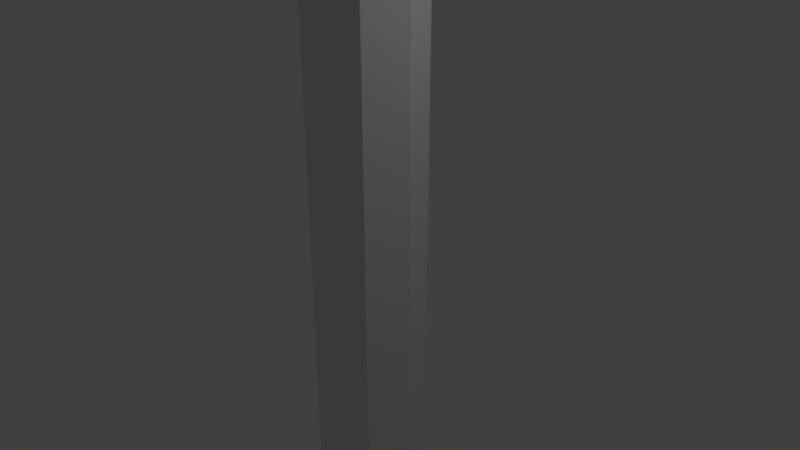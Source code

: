 # Source: lame-sword.blend  (saved by Blender 2.78.0; exported with 4.5.12 LTS)
import bpy
from mathutils import Matrix  # noqa: F401  (used for matrix-valued properties, if any)

bpy.ops.wm.read_factory_settings(use_empty=True)
scene = bpy.context.scene
scene.name = 'Scene'

# ---- collections
col_collection_1 = bpy.data.collections.new('Collection 1'); scene.collection.children.link(col_collection_1)

# ---- world
world_world = bpy.data.worlds.new('World'); scene.world = world_world
world_world.color = (0.05088, 0.05088, 0.05088)
world_world.use_sun_shadow = False
world_world.sun_shadow_jitter_overblur = 0.0
world_world.cycles.sampling_method = 'MANUAL'

# ---- cameras
cam_camera = bpy.data.cameras.new('Camera')
cam_camera.clip_end = 100.0
cam_camera.lens = 35.0
cam_camera.sensor_width = 32.0
cam_camera.sensor_height = 18.0
cam_camera.ortho_scale = 7.314
cam_camera.dof.focus_distance = 0.0
cam_camera.dof.aperture_fstop = 128.0

# ---- lights
light_lamp = bpy.data.lights.new('Lamp', 'POINT')
light_lamp.transmission_factor = 0.0
light_lamp.cutoff_distance = 30.0
light_lamp.energy = 100.0
light_lamp.shadow_buffer_clip_start = 1.001
light_lamp.shadow_soft_size = 0.1
light_lamp.shadow_maximum_resolution = 0.006
light_lamp.use_absolute_resolution = True

# ---- meshes
me_cylinder = bpy.data.meshes.new('Cylinder')
me_cylinder.from_pydata([(-1.0, 1.615, -4.628), (-1.0, 1.615, 3.372), (-0.4697, 1.395, -4.628), (-0.4697, 1.395, 3.372), (-0.25, 0.8647, -4.628), (-0.25, 0.8647, 3.372), (-0.4697, 0.3344, -4.628), (-0.4697, 0.3344, 3.372), (-1.0, 0.1147, -4.628), (-1.0, 0.1147, 3.372), (-1.53, 0.3344, -4.628), (-1.53, 0.3344, 3.372), (-1.75, 0.8647, -4.628), (-1.75, 0.8647, 3.372), (-1.53, 1.395, -4.628), (-1.53, 1.395, 3.372), (-1.0, 3.365, -5.628), (-0.2929, 2.632, -5.628), (-1.967e-05, 0.8647, -5.628), (-0.2929, -0.9031, -5.628), (-1.0, -1.635, -5.628), (-1.707, -0.9031, -5.628), (-2.0, 0.8647, -5.628), (-1.707, 2.632, -5.628), (-1.0, 4.115, -6.628), (-0.2929, 3.163, -6.628), (-1.931e-05, 0.8647, -6.628), (-0.2929, -1.433, -6.628), (-1.0, -2.385, -6.628), (-1.707, -1.433, -6.628), (-2.0, 0.8647, -6.628), (-1.707, 3.163, -6.628), (-1.0, 3.302, -6.628), (-0.4697, 2.588, -6.628), (-0.25, 0.8647, -6.628), (-0.4697, -0.8589, -6.628), (-1.0, -1.573, -6.628), (-1.53, -0.8589, -6.628), (-1.75, 0.8647, -6.628), (-1.53, 2.588, -6.628), (-1.0, 2.693, -7.628), (-0.6023, 2.157, -7.628), (-0.4375, 0.8647, -7.628), (-0.6023, -0.428, -7.628), (-1.0, -0.9634, -7.628), (-1.398, -0.428, -7.628), (-1.563, 0.8647, -7.628), (-1.398, 2.157, -7.628), (-1.0, 2.876, -11.63), (-0.5625, 2.287, -11.63), (-0.3813, 0.8647, -11.63), (-0.5625, -0.5573, -11.63), (-1.0, -1.146, -11.63), (-1.438, -0.5573, -11.63), (-1.619, 0.8647, -11.63), (-1.438, 2.287, -11.63), (-1.0, 3.32, -15.63), (-0.4658, 2.601, -15.63), (-0.2445, 0.8647, -15.63), (-0.4658, -0.8715, -15.63), (-1.0, -1.591, -15.63), (-1.534, -0.8715, -15.63), (-1.756, 0.8647, -15.63), (-1.534, 2.601, -15.63), (-1.0, 2.227, -17.51), (-0.7037, 1.828, -17.51), (-0.581, 0.8647, -17.51), (-0.7037, -0.0983, -17.51), (-1.0, -0.4972, -17.51), (-1.296, -0.0983, -17.51), (-1.419, 0.8647, -17.51), (-1.296, 1.828, -17.51), (-1.0, 0.8647, -18.75), (-1.0, 0.8647, -18.75), (-1.0, 0.8647, -18.75), (-1.0, 0.8647, -18.75), (-1.0, 0.8647, -18.75), (-1.0, 0.8647, -18.75), (-1.0, 0.8647, -18.75), (-1.0, 0.8647, -18.75), (-0.4697, 1.395, 3.372), (-1.0, 1.615, 3.372), (-0.25, 0.8647, 3.372), (-0.4697, 0.3344, 3.372), (-1.0, 0.1147, 3.372), (-1.53, 0.3344, 3.372), (-1.75, 0.8647, 3.372), (-1.53, 1.395, 3.372), (-0.4697, 1.925, 3.872), (-1.0, 2.365, 3.872), (-0.25, 0.8647, 3.872), (-0.4697, -0.196, 3.872), (-1.0, -0.6353, 3.872), (-1.53, -0.196, 3.872), (-1.75, 0.8647, 3.872), (-1.53, 1.925, 3.872), (-1.0, 0.8647, 5.372), (-1.0, 0.8647, 5.372), (-1.0, 0.8647, 5.372), (-1.0, 0.8647, 5.372), (-1.0, 0.8647, 5.372), (-1.0, 0.8647, 5.372), (-1.0, 0.8647, 5.372), (-1.0, 0.8647, 5.372)], [], [(0, 1, 3, 2), (2, 3, 5, 4), (4, 5, 7, 6), (6, 7, 9, 8), (8, 9, 11, 10), (10, 11, 13, 12), (1, 15, 87, 81), (12, 13, 15, 14), (14, 15, 1, 0), (6, 8, 20, 19), (22, 23, 31, 30), (12, 14, 23, 22), (2, 4, 18, 17), (8, 10, 21, 20), (14, 0, 16, 23), (0, 2, 17, 16), (4, 6, 19, 18), (10, 12, 22, 21), (29, 30, 38, 37), (20, 21, 29, 28), (18, 19, 27, 26), (16, 17, 25, 24), (23, 16, 24, 31), (21, 22, 30, 29), (19, 20, 28, 27), (17, 18, 26, 25), (32, 33, 41, 40), (27, 28, 36, 35), (25, 26, 34, 33), (30, 31, 39, 38), (28, 29, 37, 36), (26, 27, 35, 34), (24, 25, 33, 32), (31, 24, 32, 39), (46, 47, 55, 54), (39, 32, 40, 47), (37, 38, 46, 45), (35, 36, 44, 43), (33, 34, 42, 41), (38, 39, 47, 46), (36, 37, 45, 44), (34, 35, 43, 42), (49, 50, 58, 57), (44, 45, 53, 52), (42, 43, 51, 50), (40, 41, 49, 48), (47, 40, 48, 55), (45, 46, 54, 53), (43, 44, 52, 51), (41, 42, 50, 49), (63, 56, 64, 71), (54, 55, 63, 62), (52, 53, 61, 60), (50, 51, 59, 58), (48, 49, 57, 56), (55, 48, 56, 63), (53, 54, 62, 61), (51, 52, 60, 59), (66, 67, 75, 74), (61, 62, 70, 69), (59, 60, 68, 67), (57, 58, 66, 65), (62, 63, 71, 70), (60, 61, 69, 68), (58, 59, 67, 66), (56, 57, 65, 64), (72, 73, 74, 75, 76, 77, 78, 79), (64, 65, 73, 72), (71, 64, 72, 79), (69, 70, 78, 77), (67, 68, 76, 75), (65, 66, 74, 73), (70, 71, 79, 78), (68, 69, 77, 76), (84, 83, 91, 92), (3, 1, 81, 80), (7, 5, 82, 83), (13, 11, 85, 86), (9, 7, 83, 84), (15, 13, 86, 87), (5, 3, 80, 82), (11, 9, 84, 85), (89, 95, 103, 97), (82, 80, 88, 90), (87, 86, 94, 95), (85, 84, 92, 93), (83, 82, 90, 91), (80, 81, 89, 88), (81, 87, 95, 89), (86, 85, 93, 94), (96, 97, 103, 102, 101, 100, 99, 98), (94, 93, 101, 102), (92, 91, 99, 100), (90, 88, 96, 98), (95, 94, 102, 103), (93, 92, 100, 101), (91, 90, 98, 99), (88, 89, 97, 96)])
_uv = me_cylinder.uv_layers.new(name='UVMap')
_uv.uv.foreach_set('vector', [0.7343, 0.3879, 0.7343, 0.7759, 0.7214, 0.7757, 0.7214, 0.3878, 0.7214, 0.3878, 0.7214, 0.7757, 0.6927, 0.7756, 0.6927, 0.3877, 0.6927, 0.3877, 0.6927, 0.7756, 0.665, 0.7757, 0.665, 0.3878, 0.665, 0.3878, 0.665, 0.7757, 0.6546, 0.7759, 0.6546, 0.388, 0.8671, 0.3877, 0.8671, 0.7757, 0.854, 0.7757, 0.854, 0.3877, 0.854, 0.3877, 0.854, 0.7757, 0.8253, 0.7757, 0.8253, 0.3877, 0.0, 0.0, 0.0, 0.0, 0.0, 0.0, 0.0, 0.0, 0.8253, 0.3877, 0.8253, 0.7757, 0.7977, 0.7757, 0.7977, 0.3877, 0.7977, 0.3877, 0.7977, 0.7757, 0.7874, 0.7756, 0.7874, 0.3877, 0.7611, 0.2085, 0.7613, 0.2181, 0.7081, 0.3029, 0.7078, 0.2688, 0.8676, 0.1793, 0.8676, 0.09434, 0.9208, 0.06865, 0.9208, 0.1793, 0.8145, 0.1799, 0.8145, 0.1547, 0.8676, 0.09434, 0.8676, 0.1793, 0.7611, 0.1571, 0.761, 0.1833, 0.7077, 0.1838, 0.7078, 0.09753, 0.8145, 0.218, 0.8145, 0.2061, 0.8676, 0.2656, 0.8677, 0.3028, 0.8145, 0.1547, 0.8145, 0.1453, 0.8677, 0.06058, 0.8676, 0.09434, 0.7613, 0.1454, 0.7611, 0.1571, 0.7078, 0.09753, 0.7081, 0.0606, 0.761, 0.1833, 0.7611, 0.2085, 0.7078, 0.2688, 0.7077, 0.1838, 0.8145, 0.2061, 0.8145, 0.1799, 0.8676, 0.1793, 0.8676, 0.2656, 0.9358, 0.6567, 0.9202, 0.5453, 0.9335, 0.5453, 0.9452, 0.6289, 0.8677, 0.3028, 0.8676, 0.2656, 0.9208, 0.2913, 0.9209, 0.3391, 0.7077, 0.1838, 0.7078, 0.2688, 0.6547, 0.2945, 0.6546, 0.1838, 0.7081, 0.0606, 0.7078, 0.09753, 0.6547, 0.07182, 0.6549, 0.02425, 0.8676, 0.09434, 0.8677, 0.06058, 0.9209, 0.02425, 0.9208, 0.06865, 0.8676, 0.2656, 0.8676, 0.1793, 0.9208, 0.1793, 0.9208, 0.2913, 0.7078, 0.2688, 0.7081, 0.3029, 0.6549, 0.3392, 0.6547, 0.2945, 0.7078, 0.09753, 0.7077, 0.1838, 0.6546, 0.1838, 0.6547, 0.07182, 0.2864, 0.612, 0.2472, 0.6119, 0.2247, 0.5634, 0.254, 0.5635, 0.04216, 0.7067, 0.07975, 0.6605, 0.07975, 0.6999, 0.05156, 0.7346, 0.04216, 0.9296, 0.02658, 0.8181, 0.03988, 0.8181, 0.05156, 0.9017, 0.9202, 0.5453, 0.9358, 0.4338, 0.9452, 0.4617, 0.9335, 0.5453, 0.9734, 0.7029, 0.9358, 0.6567, 0.9452, 0.6289, 0.9734, 0.6635, 0.02658, 0.8181, 0.04216, 0.7067, 0.05156, 0.7346, 0.03988, 0.8181, 0.07975, 0.9758, 0.04216, 0.9296, 0.05156, 0.9017, 0.07975, 0.9363, 0.9358, 0.4338, 0.9734, 0.3877, 0.9734, 0.4271, 0.9452, 0.4617, 0.4695, 0.5636, 0.4013, 0.5636, 0.3943, 0.3696, 0.4694, 0.3696, 0.378, 0.6121, 0.3415, 0.612, 0.3739, 0.5635, 0.4013, 0.5636, 0.5611, 0.6121, 0.469, 0.6121, 0.4695, 0.5636, 0.5386, 0.5636, 0.06412, 0.6119, 0.02739, 0.612, 0.05978, 0.5635, 0.08733, 0.5634, 0.2472, 0.6119, 0.1552, 0.6118, 0.1556, 0.5633, 0.2247, 0.5634, 0.469, 0.6121, 0.378, 0.6121, 0.4013, 0.5636, 0.4695, 0.5636, 0.6004, 0.6121, 0.5611, 0.6121, 0.5386, 0.5636, 0.568, 0.5636, 0.1552, 0.6118, 0.06412, 0.6119, 0.08733, 0.5634, 0.1556, 0.5633, 0.2315, 0.3694, 0.1556, 0.3694, 0.1553, 0.1753, 0.248, 0.1754, 0.568, 0.5636, 0.5386, 0.5636, 0.5453, 0.3696, 0.5778, 0.3696, 0.1556, 0.5633, 0.08733, 0.5634, 0.08043, 0.3694, 0.1556, 0.3694, 0.254, 0.5635, 0.2247, 0.5634, 0.2315, 0.3694, 0.2638, 0.3696, 0.4013, 0.5636, 0.3739, 0.5635, 0.3642, 0.3696, 0.3943, 0.3696, 0.5386, 0.5636, 0.4695, 0.5636, 0.4694, 0.3696, 0.5453, 0.3696, 0.08733, 0.5634, 0.05978, 0.5635, 0.05013, 0.3696, 0.08043, 0.3694, 0.2247, 0.5634, 0.1556, 0.5633, 0.1556, 0.3694, 0.2315, 0.3694, 0.3774, 0.1756, 0.3406, 0.1756, 0.3987, 0.08445, 0.4191, 0.08447, 0.4694, 0.3696, 0.3943, 0.3696, 0.3774, 0.1756, 0.469, 0.1756, 0.5778, 0.3696, 0.5453, 0.3696, 0.5618, 0.1756, 0.6014, 0.1756, 0.1556, 0.3694, 0.08043, 0.3694, 0.06359, 0.1754, 0.1553, 0.1753, 0.2638, 0.3696, 0.2315, 0.3694, 0.248, 0.1754, 0.2875, 0.1756, 0.3943, 0.3696, 0.3642, 0.3696, 0.3406, 0.1756, 0.3774, 0.1756, 0.5453, 0.3696, 0.4694, 0.3696, 0.469, 0.1756, 0.5618, 0.1756, 0.08043, 0.3694, 0.05013, 0.3696, 0.02658, 0.1756, 0.06359, 0.1754, 0.1561, 0.08431, 0.1052, 0.08436, 0.1571, 0.02425, 0.1571, 0.02425, 0.5618, 0.1756, 0.469, 0.1756, 0.4699, 0.08449, 0.5214, 0.08449, 0.06359, 0.1754, 0.02658, 0.1756, 0.0847, 0.08446, 0.1052, 0.08436, 0.248, 0.1754, 0.1553, 0.1753, 0.1561, 0.08431, 0.2075, 0.08436, 0.469, 0.1756, 0.3774, 0.1756, 0.4191, 0.08447, 0.4699, 0.08449, 0.6014, 0.1756, 0.5618, 0.1756, 0.5214, 0.08449, 0.5433, 0.08447, 0.1553, 0.1753, 0.06359, 0.1754, 0.1052, 0.08436, 0.1561, 0.08431, 0.2875, 0.1756, 0.248, 0.1754, 0.2075, 0.08436, 0.2294, 0.08446, 0.0, 0.0, 0.0, 0.0, 0.0, 0.0, 0.0, 0.0, 0.0, 0.0, 0.0, 0.0, 0.0, 0.0, 0.0, 0.0, 0.2294, 0.08446, 0.2075, 0.08436, 0.1571, 0.02425, 0.1571, 0.02425, 0.4191, 0.08447, 0.3987, 0.08445, 0.471, 0.02425, 0.471, 0.02425, 0.5214, 0.08449, 0.4699, 0.08449, 0.471, 0.02425, 0.471, 0.02425, 0.1052, 0.08436, 0.0847, 0.08446, 0.1571, 0.02425, 0.1571, 0.02425, 0.2075, 0.08436, 0.1561, 0.08431, 0.1571, 0.02425, 0.1571, 0.02425, 0.4699, 0.08449, 0.4191, 0.08447, 0.471, 0.02425, 0.471, 0.02425, 0.5433, 0.08447, 0.5214, 0.08449, 0.471, 0.02425, 0.471, 0.02425, 0.5347, 0.7925, 0.5065, 0.8031, 0.5065, 0.7774, 0.5347, 0.7561, 0.0, 0.0, 0.0, 0.0, 0.0, 0.0, 0.0, 0.0, 0.0, 0.0, 0.0, 0.0, 0.0, 0.0, 0.0, 0.0, 0.0, 0.0, 0.0, 0.0, 0.0, 0.0, 0.0, 0.0, 0.0, 0.0, 0.0, 0.0, 0.0, 0.0, 0.0, 0.0, 0.0, 0.0, 0.0, 0.0, 0.0, 0.0, 0.0, 0.0, 0.0, 0.0, 0.0, 0.0, 0.0, 0.0, 0.0, 0.0, 0.0, 0.0, 0.0, 0.0, 0.0, 0.0, 0.0, 0.0, 0.4533, 0.7634, 0.4378, 0.7493, 0.4533, 0.6606, 0.4533, 0.6606, 0.169, 0.6957, 0.1894, 0.6773, 0.2281, 0.6762, 0.1878, 0.7129, 0.3991, 0.7483, 0.3796, 0.7305, 0.3984, 0.7133, 0.4378, 0.7493, 0.5065, 0.6606, 0.5347, 0.6713, 0.5347, 0.7076, 0.5065, 0.6863, 0.1495, 0.7136, 0.169, 0.6957, 0.1878, 0.7129, 0.1484, 0.749, 0.1611, 0.8589, 0.1329, 0.8482, 0.1329, 0.8119, 0.1611, 0.8332, 0.2143, 0.8225, 0.2425, 0.8119, 0.2425, 0.8376, 0.2143, 0.8589, 0.3796, 0.7305, 0.3593, 0.7119, 0.3581, 0.6766, 0.3984, 0.7133, 0.0, 0.0, 0.0, 0.0, 0.0, 0.0, 0.0, 0.0, 0.0, 0.0, 0.0, 0.0, 0.0, 0.0, 0.0, 0.0, 0.3984, 0.7133, 0.3581, 0.6766, 0.4533, 0.6606, 0.4533, 0.6606, 0.1329, 0.7634, 0.1484, 0.749, 0.2456, 0.7634, 0.2456, 0.7634, 0.1878, 0.7129, 0.2281, 0.6762, 0.2456, 0.7634, 0.2456, 0.7634, 0.4378, 0.7493, 0.3984, 0.7133, 0.4533, 0.6606, 0.4533, 0.6606, 0.3581, 0.6766, 0.3406, 0.6607, 0.4533, 0.6606, 0.4533, 0.6606, 0.1484, 0.749, 0.1878, 0.7129, 0.2456, 0.7634, 0.2456, 0.7634, 0.2281, 0.6762, 0.2455, 0.6605, 0.2456, 0.7634, 0.2456, 0.7634])
me_cylinder.use_remesh_preserve_volume = False
me_cylinder.use_remesh_preserve_attributes = False
me_cylinder.use_mirror_vertex_groups = False
me_cylinder.update()

# ---- objects
ob_cylinder = bpy.data.objects.new('Cylinder', me_cylinder)
ob_lamp = bpy.data.objects.new('Lamp', light_lamp)
ob_camera = bpy.data.objects.new('Camera', cam_camera)

# ---- transforms, parenting, visibility, modifiers, constraints
ob_cylinder.location = (1.0, -0.8647, 0.6281)
ob_cylinder.lineart.crease_threshold = 0.0
ob_lamp.location = (4.076, 1.005, 5.904)
ob_lamp.rotation_euler = (0.6503, 0.05522, 1.866)
ob_lamp.lock_rotations_4d = False
ob_lamp.empty_display_type = 'ARROWS'
ob_lamp.color = (0.0, 0.0, 0.0, 0.0)
ob_lamp.lineart.crease_threshold = 0.0
ob_camera.location = (7.481, -6.508, 5.344)
ob_camera.rotation_euler = (1.109, 0.0, 0.8149)
ob_camera.lock_rotations_4d = False
ob_camera.empty_display_type = 'ARROWS'
ob_camera.color = (0.0, 0.0, 0.0, 0.0)
ob_camera.display_type = 'WIRE'
ob_camera.lineart.crease_threshold = 0.0

# ---- collection membership
col_collection_1.objects.link(ob_cylinder)
col_collection_1.objects.link(ob_lamp)
col_collection_1.objects.link(ob_camera)

# ---- scene / render settings (as saved in the file)
scene.camera = ob_camera
scene.frame_start = 1; scene.frame_end = 250; scene.frame_set(1)
scene.render.engine = 'BLENDER_EEVEE_NEXT'
scene.render.resolution_percentage = 50
scene.render.dither_intensity = 0.0
scene.cycles.use_denoising = False
scene.cycles.samples = 128
scene.cycles.sampling_pattern = 'TABULATED_SOBOL'
scene.cycles.light_sampling_threshold = 0.0
scene.cycles.use_adaptive_sampling = False
scene.cycles.use_light_tree = False
scene.cycles.blur_glossy = 0.0
scene.cycles.sample_clamp_indirect = 0.0
scene.view_settings.view_transform = 'Standard'
bpy.context.view_layer.update()

